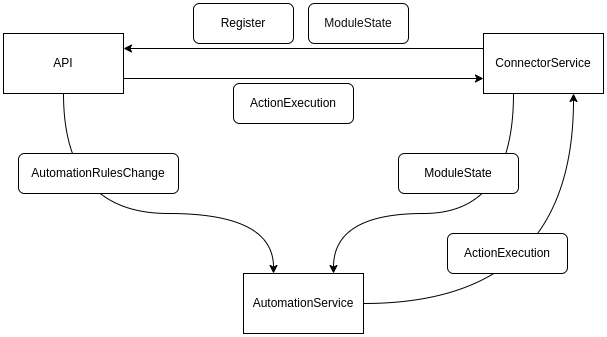

The diagram above was exported from draw.io. Its source (the exported page's mxGraphModel, read from the mxfile embedded in the PNG):
<mxGraphModel dx="1434" dy="842" grid="1" gridSize="10" guides="1" tooltips="1" connect="1" arrows="1" fold="1" page="1" pageScale="1" pageWidth="850" pageHeight="1100" math="0" shadow="0">
  <root>
    <mxCell id="0" />
    <mxCell id="1" parent="0" />
    <mxCell id="2" style="edgeStyle=orthogonalEdgeStyle;html=1;exitX=0.5;exitY=1;exitDx=0;exitDy=0;entryX=0.25;entryY=0;entryDx=0;entryDy=0;curved=1;" edge="1" source="4" target="9" parent="1">
      <mxGeometry relative="1" as="geometry">
        <Array as="points">
          <mxPoint x="195" y="300" />
          <mxPoint x="405" y="300" />
        </Array>
      </mxGeometry>
    </mxCell>
    <mxCell id="3" style="edgeStyle=orthogonalEdgeStyle;html=1;exitX=1;exitY=0.75;exitDx=0;exitDy=0;entryX=0;entryY=0.75;entryDx=0;entryDy=0;startArrow=none;startFill=0;curved=1;" edge="1" source="4" target="7" parent="1">
      <mxGeometry relative="1" as="geometry" />
    </mxCell>
    <mxCell id="4" value="API" style="rounded=0;whiteSpace=wrap;html=1;" vertex="1" parent="1">
      <mxGeometry x="135" y="120" width="120" height="60" as="geometry" />
    </mxCell>
    <mxCell id="5" style="edgeStyle=orthogonalEdgeStyle;html=1;exitX=0.25;exitY=1;exitDx=0;exitDy=0;entryX=0.75;entryY=0;entryDx=0;entryDy=0;curved=1;" edge="1" source="7" target="9" parent="1">
      <mxGeometry relative="1" as="geometry">
        <mxPoint x="435" y="460" as="targetPoint" />
        <Array as="points">
          <mxPoint x="645" y="300" />
          <mxPoint x="465" y="300" />
        </Array>
      </mxGeometry>
    </mxCell>
    <mxCell id="6" style="edgeStyle=orthogonalEdgeStyle;html=1;exitX=0;exitY=0.25;exitDx=0;exitDy=0;entryX=1;entryY=0.25;entryDx=0;entryDy=0;curved=1;" edge="1" source="7" target="4" parent="1">
      <mxGeometry relative="1" as="geometry" />
    </mxCell>
    <mxCell id="7" value="ConnectorService" style="rounded=0;whiteSpace=wrap;html=1;" vertex="1" parent="1">
      <mxGeometry x="615" y="120" width="120" height="60" as="geometry" />
    </mxCell>
    <mxCell id="8" style="edgeStyle=orthogonalEdgeStyle;html=1;exitX=1;exitY=0.5;exitDx=0;exitDy=0;entryX=0.75;entryY=1;entryDx=0;entryDy=0;curved=1;" edge="1" source="9" target="7" parent="1">
      <mxGeometry relative="1" as="geometry" />
    </mxCell>
    <mxCell id="9" value="AutomationService" style="rounded=0;whiteSpace=wrap;html=1;" vertex="1" parent="1">
      <mxGeometry x="375" y="360" width="120" height="60" as="geometry" />
    </mxCell>
    <mxCell id="10" value="ActionExecution" style="rounded=1;whiteSpace=wrap;html=1;" vertex="1" parent="1">
      <mxGeometry x="365" y="170" width="120" height="40" as="geometry" />
    </mxCell>
    <mxCell id="11" value="&lt;p&gt;&lt;span style=&quot;background-color: transparent; color: light-dark(rgb(0, 0, 0), rgb(255, 255, 255));&quot;&gt;Register&lt;/span&gt;&lt;/p&gt;" style="rounded=1;whiteSpace=wrap;html=1;" vertex="1" parent="1">
      <mxGeometry x="325" y="90" width="100" height="40" as="geometry" />
    </mxCell>
    <mxCell id="12" value="AutomationRulesChange" style="rounded=1;whiteSpace=wrap;html=1;" vertex="1" parent="1">
      <mxGeometry x="150" y="240" width="160" height="40" as="geometry" />
    </mxCell>
    <mxCell id="13" value="ModuleState" style="rounded=1;whiteSpace=wrap;html=1;" vertex="1" parent="1">
      <mxGeometry x="530" y="240" width="120" height="40" as="geometry" />
    </mxCell>
    <mxCell id="14" value="ActionExecution" style="rounded=1;whiteSpace=wrap;html=1;" vertex="1" parent="1">
      <mxGeometry x="579" y="320" width="120" height="40" as="geometry" />
    </mxCell>
    <mxCell id="15" value="&lt;p&gt;&lt;font color=&quot;#121212&quot;&gt;ModuleState&lt;/font&gt;&lt;/p&gt;" style="rounded=1;whiteSpace=wrap;html=1;" vertex="1" parent="1">
      <mxGeometry x="440" y="90" width="100" height="40" as="geometry" />
    </mxCell>
  </root>
</mxGraphModel>